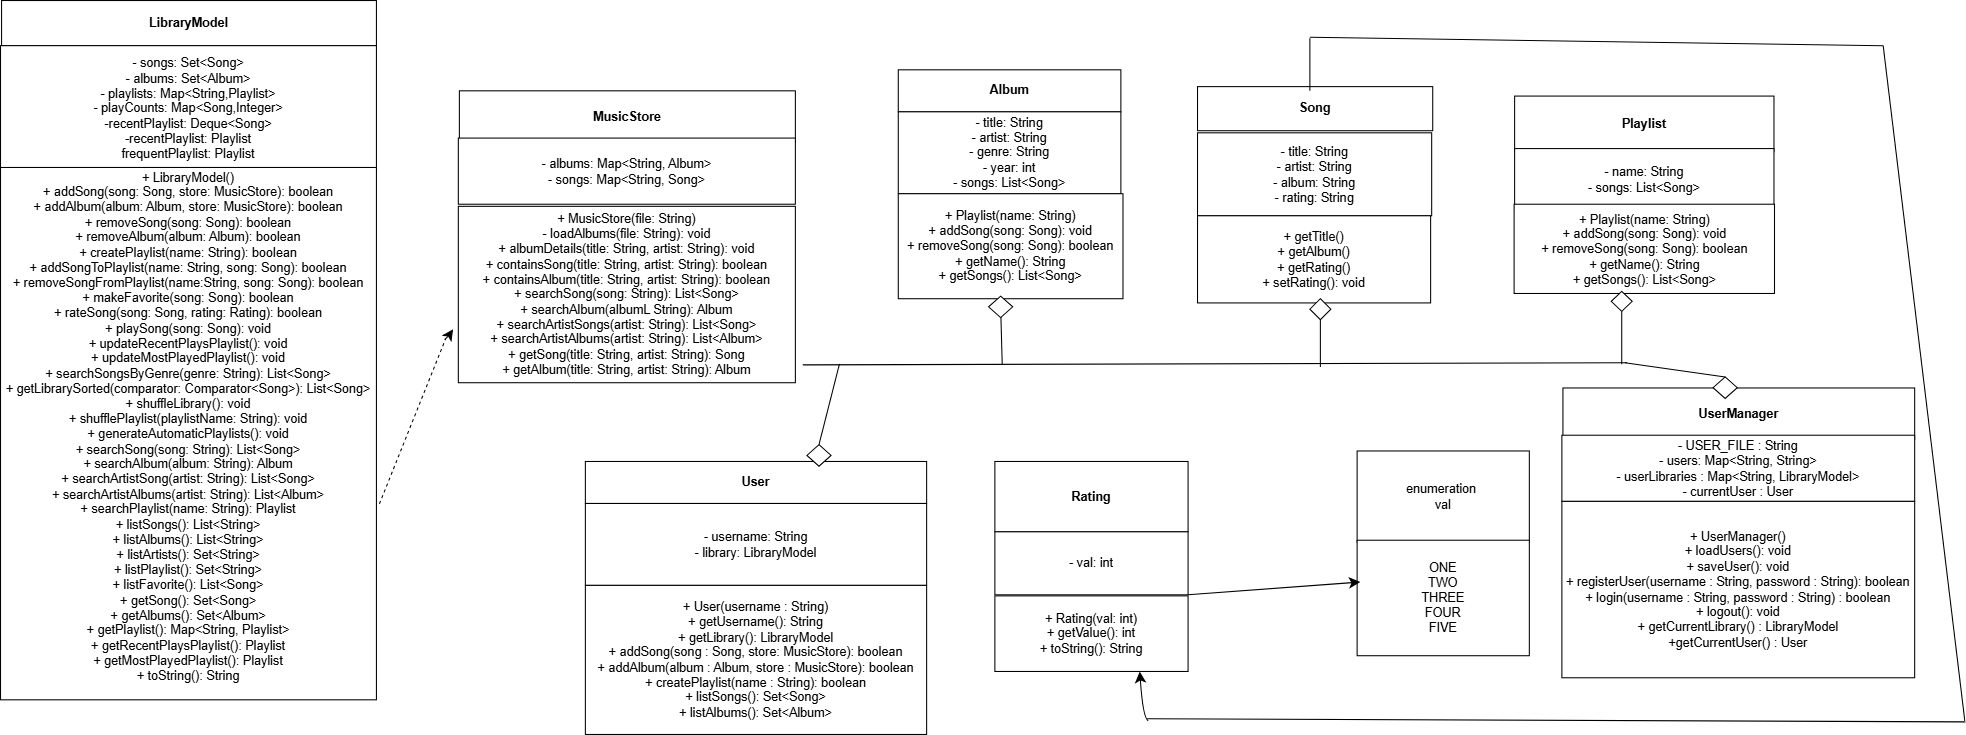

The diagram above was exported from draw.io. Its source (the exported page's mxGraphModel, read from the mxfile embedded in the PNG):
<mxGraphModel dx="1674" dy="1138" grid="0" gridSize="10" guides="1" tooltips="1" connect="1" arrows="1" fold="1" page="0" pageScale="1" pageWidth="850" pageHeight="1100" math="0" shadow="0">
  <root>
    <mxCell id="0" />
    <mxCell id="1" parent="0" />
    <mxCell id="HMJuMH__N17rOgPIavnb-5" value="&lt;b&gt;Album&lt;/b&gt;" style="rounded=0;whiteSpace=wrap;html=1;" parent="1" vertex="1">
      <mxGeometry x="951" y="-244" width="212" height="40" as="geometry" />
    </mxCell>
    <mxCell id="HMJuMH__N17rOgPIavnb-6" value="- title: String&lt;div&gt;- artist: String&lt;/div&gt;&lt;div&gt;- genre: String&lt;/div&gt;&lt;div&gt;- year: int&lt;/div&gt;&lt;div&gt;- songs: List&amp;lt;Song&amp;gt;&lt;/div&gt;" style="rounded=0;whiteSpace=wrap;html=1;" parent="1" vertex="1">
      <mxGeometry x="951" y="-204" width="212" height="78" as="geometry" />
    </mxCell>
    <mxCell id="HMJuMH__N17rOgPIavnb-7" value="&lt;b&gt;LibraryModel&lt;/b&gt;" style="rounded=0;whiteSpace=wrap;html=1;" parent="1" vertex="1">
      <mxGeometry x="97" y="-310" width="357" height="43" as="geometry" />
    </mxCell>
    <mxCell id="HMJuMH__N17rOgPIavnb-8" value="- songs: Set&amp;lt;Song&amp;gt;&lt;div&gt;- albums: Set&amp;lt;Album&amp;gt;&lt;/div&gt;&lt;div&gt;- playlists: Map&amp;lt;String,Playlist&amp;gt;&lt;/div&gt;&lt;div&gt;- playCounts: Map&amp;lt;Song,Integer&amp;gt;&lt;/div&gt;&lt;div&gt;-recentPlaylist: Deque&amp;lt;Song&amp;gt;&lt;/div&gt;&lt;div&gt;-recentPlaylist: Playlist&lt;/div&gt;&lt;div&gt;frequentPlaylist: Playlist&lt;/div&gt;" style="rounded=0;whiteSpace=wrap;html=1;" parent="1" vertex="1">
      <mxGeometry x="96" y="-267" width="358" height="120" as="geometry" />
    </mxCell>
    <mxCell id="HMJuMH__N17rOgPIavnb-11" value="&lt;div&gt;+ LibraryModel()&lt;/div&gt;+ addSong(song: Song, store: MusicStore): boolean&lt;div&gt;+ addAlbum(album: Album, store: MusicStore): boolean&lt;/div&gt;&lt;div&gt;+ removeSong(song: Song): boolean&lt;/div&gt;&lt;div&gt;+ removeAlbum(album: Album): boolean&lt;/div&gt;&lt;div&gt;+ createPlaylist(name: String): boolean&lt;/div&gt;&lt;div&gt;+ addSongToPlaylist(name: String, song: Song): boolean&lt;/div&gt;&lt;div&gt;+ removeSongFromPlaylist(name:String, song: Song): boolean&lt;/div&gt;&lt;div&gt;+ makeFavorite(song: Song): boolean&lt;/div&gt;&lt;div&gt;+ rateSong(song: Song, rating: Rating): boolean&lt;/div&gt;&lt;div&gt;+ playSong(song: Song): void&lt;/div&gt;&lt;div&gt;+&amp;nbsp;updateRecentPlaysPlaylist(): void&lt;/div&gt;&lt;div&gt;+&amp;nbsp;updateMostPlayedPlaylist(): void&lt;/div&gt;&lt;div&gt;+&amp;nbsp;searchSongsByGenre(genre: String): List&amp;lt;Song&amp;gt;&lt;/div&gt;&lt;div&gt;+&amp;nbsp;getLibrarySorted(comparator: Comparator&amp;lt;Song&amp;gt;): List&amp;lt;Song&amp;gt;&lt;/div&gt;&lt;div&gt;+&amp;nbsp;shuffleLibrary(): void&lt;/div&gt;&lt;div&gt;+ shufflePlaylist(playlistName: String): void&lt;/div&gt;&lt;div&gt;+&amp;nbsp;generateAutomaticPlaylists(): void&lt;/div&gt;&lt;div&gt;&lt;span style=&quot;background-color: transparent; color: light-dark(rgb(0, 0, 0), rgb(255, 255, 255));&quot;&gt;+ searchSong(song: String): List&amp;lt;Song&amp;gt;&lt;/span&gt;&lt;/div&gt;&lt;div&gt;+ searchAlbum(album: String): Album&lt;/div&gt;&lt;div&gt;+ searchArtistSong(artist: String): List&amp;lt;Song&amp;gt;&lt;/div&gt;&lt;div&gt;+ searchArtistAlbums(artist: String): List&amp;lt;Album&amp;gt;&lt;/div&gt;&lt;div&gt;+ searchPlaylist(name: String): Playlist&lt;/div&gt;&lt;div&gt;+ listSongs(): List&amp;lt;String&amp;gt;&lt;/div&gt;&lt;div&gt;+ listAlbums(): List&amp;lt;String&amp;gt;&lt;/div&gt;&lt;div&gt;+ listArtists(): Set&amp;lt;String&amp;gt;&lt;/div&gt;&lt;div&gt;+ listPlaylist(): Set&amp;lt;String&amp;gt;&lt;/div&gt;&lt;div&gt;+ listFavorite(): List&amp;lt;Song&amp;gt;&lt;/div&gt;&lt;div&gt;+ getSong(): Set&amp;lt;Song&amp;gt;&lt;/div&gt;&lt;div&gt;+ getAlbums(): Set&amp;lt;Album&amp;gt;&lt;/div&gt;&lt;div&gt;+ getPlaylist(): Map&amp;lt;String, Playlist&amp;gt;&lt;/div&gt;&lt;div&gt;+&amp;nbsp;getRecentPlaysPlaylist(): Playlist&lt;/div&gt;&lt;div&gt;+&amp;nbsp;getMostPlayedPlaylist(): Playlist&lt;/div&gt;&lt;div&gt;+ toString(): String&lt;/div&gt;&lt;div&gt;&lt;br&gt;&lt;/div&gt;" style="rounded=0;whiteSpace=wrap;html=1;" parent="1" vertex="1">
      <mxGeometry x="96" y="-151" width="358" height="507" as="geometry" />
    </mxCell>
    <mxCell id="HMJuMH__N17rOgPIavnb-26" value="+ Playlist(name: String)&lt;div&gt;+ addSong(song: Song): void&lt;/div&gt;&lt;div&gt;+ removeSong(song: Song): boolean&lt;/div&gt;&lt;div&gt;+ getName(): String&lt;/div&gt;&lt;div&gt;+ getSongs(): List&amp;lt;Song&amp;gt;&lt;/div&gt;" style="rounded=0;whiteSpace=wrap;html=1;" parent="1" vertex="1">
      <mxGeometry x="951" y="-126" width="214" height="100" as="geometry" />
    </mxCell>
    <mxCell id="HMJuMH__N17rOgPIavnb-27" value="&lt;b&gt;Song&lt;/b&gt;" style="rounded=0;whiteSpace=wrap;html=1;" parent="1" vertex="1">
      <mxGeometry x="1236" y="-228" width="224" height="42" as="geometry" />
    </mxCell>
    <mxCell id="HMJuMH__N17rOgPIavnb-29" value="- title: String&lt;div&gt;- artist: String&lt;/div&gt;&lt;div&gt;- album: String&lt;/div&gt;&lt;div&gt;- rating: String&lt;/div&gt;" style="rounded=0;whiteSpace=wrap;html=1;" parent="1" vertex="1">
      <mxGeometry x="1236" y="-184" width="223" height="79" as="geometry" />
    </mxCell>
    <mxCell id="HMJuMH__N17rOgPIavnb-36" value="+ getTitle()&lt;div&gt;+ getAlbum()&lt;/div&gt;&lt;div&gt;+ getRating()&lt;/div&gt;&lt;div&gt;+ setRating(): void&lt;/div&gt;" style="rounded=0;whiteSpace=wrap;html=1;" parent="1" vertex="1">
      <mxGeometry x="1236" y="-105" width="222" height="83" as="geometry" />
    </mxCell>
    <mxCell id="HMJuMH__N17rOgPIavnb-37" value="MusicStore" style="rounded=0;whiteSpace=wrap;html=1;fontStyle=1" parent="1" vertex="1">
      <mxGeometry x="533" y="-224" width="320" height="49" as="geometry" />
    </mxCell>
    <mxCell id="HMJuMH__N17rOgPIavnb-38" value="- albums: Map&amp;lt;String, Album&amp;gt;&lt;div&gt;- songs: Map&amp;lt;String, Song&amp;gt;&lt;/div&gt;" style="rounded=0;whiteSpace=wrap;html=1;" parent="1" vertex="1">
      <mxGeometry x="532" y="-179" width="321" height="63" as="geometry" />
    </mxCell>
    <mxCell id="HMJuMH__N17rOgPIavnb-39" value="+ MusicStore(file: String)&lt;div&gt;- loadAlbums(file: String): void&lt;/div&gt;&lt;div&gt;+ albumDetails(title: String, artist: String): void&lt;/div&gt;&lt;div&gt;+ containsSong(title: String, artist: String): boolean&lt;/div&gt;&lt;div&gt;+ containsAlbum(title: String, artist: String): boolean&lt;/div&gt;&lt;div&gt;+ searchSong(song: String): List&amp;lt;Song&amp;gt;&lt;/div&gt;&lt;div&gt;+ searchAlbum(albumL String): Album&lt;/div&gt;&lt;div&gt;+ searchArtistSongs(artist: String): List&amp;lt;Song&amp;gt;&lt;/div&gt;&lt;div&gt;+ searchArtistAlbums(artist: String): List&amp;lt;Album&amp;gt;&lt;/div&gt;&lt;div&gt;+ getSong(title: String, artist: String): Song&lt;/div&gt;&lt;div&gt;+ getAlbum(title: String, artist: String): Album&lt;/div&gt;" style="rounded=0;whiteSpace=wrap;html=1;" parent="1" vertex="1">
      <mxGeometry x="532" y="-114" width="321" height="168" as="geometry" />
    </mxCell>
    <mxCell id="HMJuMH__N17rOgPIavnb-40" value="&lt;b&gt;Playlist&lt;/b&gt;" style="rounded=0;whiteSpace=wrap;html=1;" parent="1" vertex="1">
      <mxGeometry x="1538" y="-219" width="247" height="53" as="geometry" />
    </mxCell>
    <mxCell id="HMJuMH__N17rOgPIavnb-41" value="- name: String&lt;div&gt;- songs: List&amp;lt;Song&amp;gt;&lt;/div&gt;" style="rounded=0;whiteSpace=wrap;html=1;" parent="1" vertex="1">
      <mxGeometry x="1538" y="-169" width="247" height="60" as="geometry" />
    </mxCell>
    <mxCell id="HMJuMH__N17rOgPIavnb-42" value="+ Playlist(name: String)&lt;div&gt;+ addSong(song: Song): void&lt;/div&gt;&lt;div&gt;+ removeSong(song: Song): boolean&lt;/div&gt;&lt;div&gt;+ getName(): String&lt;/div&gt;&lt;div&gt;+ getSongs(): List&amp;lt;Song&amp;gt;&lt;/div&gt;" style="rounded=0;whiteSpace=wrap;html=1;" parent="1" vertex="1">
      <mxGeometry x="1537.5" y="-116" width="248" height="85" as="geometry" />
    </mxCell>
    <mxCell id="HMJuMH__N17rOgPIavnb-43" value="&lt;b&gt;Rating&lt;/b&gt;" style="rounded=0;whiteSpace=wrap;html=1;" parent="1" vertex="1">
      <mxGeometry x="1043" y="129" width="184" height="67" as="geometry" />
    </mxCell>
    <mxCell id="HMJuMH__N17rOgPIavnb-44" value="- val: int" style="rounded=0;whiteSpace=wrap;html=1;" parent="1" vertex="1">
      <mxGeometry x="1043" y="196" width="184" height="60" as="geometry" />
    </mxCell>
    <mxCell id="HMJuMH__N17rOgPIavnb-45" value="+ Rating(val: int)&lt;div&gt;+ getValue(): int&lt;/div&gt;&lt;div&gt;+ toString(): String&lt;/div&gt;" style="rounded=0;whiteSpace=wrap;html=1;" parent="1" vertex="1">
      <mxGeometry x="1043" y="257" width="184" height="72" as="geometry" />
    </mxCell>
    <mxCell id="HMJuMH__N17rOgPIavnb-46" value="enumeration&amp;nbsp;&lt;div&gt;val&lt;/div&gt;" style="rounded=0;whiteSpace=wrap;html=1;" parent="1" vertex="1">
      <mxGeometry x="1388" y="119" width="164" height="87" as="geometry" />
    </mxCell>
    <mxCell id="HMJuMH__N17rOgPIavnb-47" value="ONE&lt;br&gt;TWO&lt;br&gt;THREE&lt;br&gt;FOUR&lt;br&gt;FIVE" style="rounded=0;whiteSpace=wrap;html=1;" parent="1" vertex="1">
      <mxGeometry x="1388" y="204" width="164" height="110" as="geometry" />
    </mxCell>
    <mxCell id="HMJuMH__N17rOgPIavnb-54" value="" style="endArrow=none;html=1;rounded=0;fontSize=12;startSize=8;endSize=8;curved=1;" parent="1" edge="1">
      <mxGeometry width="50" height="50" relative="1" as="geometry">
        <mxPoint x="860" y="37" as="sourcePoint" />
        <mxPoint x="1645.0542755727656" y="35.0711197160374" as="targetPoint" />
      </mxGeometry>
    </mxCell>
    <mxCell id="HMJuMH__N17rOgPIavnb-57" value="" style="endArrow=none;html=1;rounded=0;fontSize=12;startSize=8;endSize=8;curved=1;" parent="1" target="HMJuMH__N17rOgPIavnb-58" edge="1">
      <mxGeometry width="50" height="50" relative="1" as="geometry">
        <mxPoint x="1640" y="36.5" as="sourcePoint" />
        <mxPoint x="1640" y="-23" as="targetPoint" />
      </mxGeometry>
    </mxCell>
    <mxCell id="HMJuMH__N17rOgPIavnb-58" value="" style="rhombus;whiteSpace=wrap;html=1;" parent="1" vertex="1">
      <mxGeometry x="1630" y="-33" width="20" height="19" as="geometry" />
    </mxCell>
    <mxCell id="HMJuMH__N17rOgPIavnb-59" value="" style="endArrow=none;html=1;rounded=0;fontSize=12;startSize=8;endSize=8;curved=1;" parent="1" target="HMJuMH__N17rOgPIavnb-60" edge="1">
      <mxGeometry width="50" height="50" relative="1" as="geometry">
        <mxPoint x="1353" y="39" as="sourcePoint" />
        <mxPoint x="1350" y="-11" as="targetPoint" />
      </mxGeometry>
    </mxCell>
    <mxCell id="HMJuMH__N17rOgPIavnb-60" value="" style="rhombus;whiteSpace=wrap;html=1;" parent="1" vertex="1">
      <mxGeometry x="1343" y="-26" width="20" height="20" as="geometry" />
    </mxCell>
    <mxCell id="HMJuMH__N17rOgPIavnb-61" value="" style="endArrow=none;html=1;rounded=0;fontSize=12;startSize=8;endSize=8;curved=1;" parent="1" target="HMJuMH__N17rOgPIavnb-62" edge="1">
      <mxGeometry width="50" height="50" relative="1" as="geometry">
        <mxPoint x="1050" y="36.5" as="sourcePoint" />
        <mxPoint x="1050" y="-9" as="targetPoint" />
      </mxGeometry>
    </mxCell>
    <mxCell id="HMJuMH__N17rOgPIavnb-62" value="" style="rhombus;whiteSpace=wrap;html=1;" parent="1" vertex="1">
      <mxGeometry x="1037" y="-28.5" width="23" height="20.5" as="geometry" />
    </mxCell>
    <mxCell id="HMJuMH__N17rOgPIavnb-63" value="" style="endArrow=none;html=1;rounded=0;fontSize=12;startSize=8;endSize=8;curved=1;" parent="1" edge="1">
      <mxGeometry width="50" height="50" relative="1" as="geometry">
        <mxPoint x="1343" y="-224" as="sourcePoint" />
        <mxPoint x="1343" y="-274" as="targetPoint" />
      </mxGeometry>
    </mxCell>
    <mxCell id="HMJuMH__N17rOgPIavnb-65" value="" style="endArrow=none;html=1;rounded=0;fontSize=12;startSize=8;endSize=8;curved=1;" parent="1" edge="1">
      <mxGeometry width="50" height="50" relative="1" as="geometry">
        <mxPoint x="1343" y="-275" as="sourcePoint" />
        <mxPoint x="1889" y="-267" as="targetPoint" />
      </mxGeometry>
    </mxCell>
    <mxCell id="HMJuMH__N17rOgPIavnb-69" value="" style="endArrow=none;html=1;rounded=0;fontSize=12;startSize=8;endSize=8;curved=1;" parent="1" edge="1">
      <mxGeometry width="50" height="50" relative="1" as="geometry">
        <mxPoint x="1967" y="378" as="sourcePoint" />
        <mxPoint x="1889" y="-267" as="targetPoint" />
      </mxGeometry>
    </mxCell>
    <mxCell id="HMJuMH__N17rOgPIavnb-71" value="" style="endArrow=none;html=1;rounded=0;fontSize=12;startSize=8;endSize=8;curved=1;" parent="1" edge="1">
      <mxGeometry width="50" height="50" relative="1" as="geometry">
        <mxPoint x="1188" y="374" as="sourcePoint" />
        <mxPoint x="1966" y="377" as="targetPoint" />
      </mxGeometry>
    </mxCell>
    <mxCell id="HMJuMH__N17rOgPIavnb-72" value="" style="endArrow=classic;html=1;rounded=0;fontSize=12;startSize=8;endSize=8;curved=1;entryX=0.75;entryY=1;entryDx=0;entryDy=0;" parent="1" target="HMJuMH__N17rOgPIavnb-45" edge="1">
      <mxGeometry width="50" height="50" relative="1" as="geometry">
        <mxPoint x="1189" y="376" as="sourcePoint" />
        <mxPoint x="1239" y="326" as="targetPoint" />
        <Array as="points">
          <mxPoint x="1184" y="373" />
        </Array>
      </mxGeometry>
    </mxCell>
    <mxCell id="HMJuMH__N17rOgPIavnb-73" value="" style="endArrow=classic;html=1;rounded=0;fontSize=12;startSize=8;endSize=8;curved=1;exitX=1;exitY=1;exitDx=0;exitDy=0;entryX=0.019;entryY=0.362;entryDx=0;entryDy=0;entryPerimeter=0;" parent="1" source="HMJuMH__N17rOgPIavnb-44" target="HMJuMH__N17rOgPIavnb-47" edge="1">
      <mxGeometry width="50" height="50" relative="1" as="geometry">
        <mxPoint x="1355" y="190" as="sourcePoint" />
        <mxPoint x="1405" y="140" as="targetPoint" />
      </mxGeometry>
    </mxCell>
    <mxCell id="HMJuMH__N17rOgPIavnb-75" value="" style="endArrow=none;dashed=1;html=1;rounded=0;fontSize=12;startSize=8;endSize=8;curved=1;exitX=1.008;exitY=0.632;exitDx=0;exitDy=0;exitPerimeter=0;" parent="1" source="HMJuMH__N17rOgPIavnb-11" edge="1">
      <mxGeometry width="50" height="50" relative="1" as="geometry">
        <mxPoint x="538" y="109" as="sourcePoint" />
        <mxPoint x="520" y="12" as="targetPoint" />
      </mxGeometry>
    </mxCell>
    <mxCell id="HMJuMH__N17rOgPIavnb-77" value="" style="endArrow=classic;html=1;rounded=0;fontSize=12;startSize=8;endSize=8;curved=1;" parent="1" edge="1">
      <mxGeometry width="50" height="50" relative="1" as="geometry">
        <mxPoint x="519" y="13" as="sourcePoint" />
        <mxPoint x="527" y="3" as="targetPoint" />
        <Array as="points">
          <mxPoint x="523" y="9" />
        </Array>
      </mxGeometry>
    </mxCell>
    <mxCell id="C1eu7D80nWNONbsxdkj0-2" value="&lt;b&gt;User&lt;/b&gt;" style="rounded=0;whiteSpace=wrap;html=1;" vertex="1" parent="1">
      <mxGeometry x="653" y="129" width="325" height="40" as="geometry" />
    </mxCell>
    <mxCell id="C1eu7D80nWNONbsxdkj0-3" value="- username: String&lt;div&gt;- library: LibraryModel&lt;/div&gt;" style="rounded=0;whiteSpace=wrap;html=1;" vertex="1" parent="1">
      <mxGeometry x="653" y="169" width="325" height="78" as="geometry" />
    </mxCell>
    <mxCell id="C1eu7D80nWNONbsxdkj0-4" value="+ User(username : String)&lt;div&gt;+ getUsername(): String&lt;/div&gt;&lt;div&gt;+ getLibrary(): LibraryModel&lt;/div&gt;&lt;div&gt;+ addSong(song : Song, store: MusicStore): boolean&lt;/div&gt;&lt;div&gt;+ addAlbum(album : Album, store : MusicStore): boolean&lt;/div&gt;&lt;div&gt;+ createPlaylist(name : String): boolean&lt;/div&gt;&lt;div&gt;+ listSongs(): Set&amp;lt;Song&amp;gt;&lt;/div&gt;&lt;div&gt;+ listAlbums(): Set&amp;lt;Album&amp;gt;&lt;/div&gt;" style="rounded=0;whiteSpace=wrap;html=1;" vertex="1" parent="1">
      <mxGeometry x="653" y="247" width="325" height="142" as="geometry" />
    </mxCell>
    <mxCell id="C1eu7D80nWNONbsxdkj0-5" value="" style="rhombus;whiteSpace=wrap;html=1;" vertex="1" parent="1">
      <mxGeometry x="864" y="113" width="23" height="20.5" as="geometry" />
    </mxCell>
    <mxCell id="C1eu7D80nWNONbsxdkj0-7" value="" style="endArrow=none;html=1;rounded=0;exitX=0.5;exitY=0;exitDx=0;exitDy=0;" edge="1" parent="1" source="C1eu7D80nWNONbsxdkj0-5">
      <mxGeometry width="50" height="50" relative="1" as="geometry">
        <mxPoint x="840" y="68" as="sourcePoint" />
        <mxPoint x="895" y="36" as="targetPoint" />
      </mxGeometry>
    </mxCell>
    <mxCell id="C1eu7D80nWNONbsxdkj0-10" value="UserManager" style="rounded=0;whiteSpace=wrap;html=1;fontStyle=1" vertex="1" parent="1">
      <mxGeometry x="1584" y="59" width="335" height="49" as="geometry" />
    </mxCell>
    <mxCell id="C1eu7D80nWNONbsxdkj0-11" value="- USER_FILE : String&lt;div&gt;- users: Map&amp;lt;String, String&amp;gt;&lt;/div&gt;&lt;div&gt;-&amp;nbsp;userLibraries : Map&amp;lt;String, LibraryModel&amp;gt;&lt;/div&gt;&lt;div&gt;- currentUser : User&lt;/div&gt;" style="rounded=0;whiteSpace=wrap;html=1;" vertex="1" parent="1">
      <mxGeometry x="1583" y="104" width="336" height="63" as="geometry" />
    </mxCell>
    <mxCell id="C1eu7D80nWNONbsxdkj0-12" value="+ UserManager()&lt;div&gt;+ loadUsers(): void&lt;/div&gt;&lt;div&gt;+ saveUser(): void&lt;/div&gt;&lt;div&gt;+ registerUser(username : String, password : String): boolean&lt;/div&gt;&lt;div&gt;+ login(username : String, password : String) : boolean&lt;/div&gt;&lt;div&gt;+ logout(): void&lt;/div&gt;&lt;div&gt;+ getCurrentLibrary() :&amp;nbsp;LibraryModel&lt;/div&gt;&lt;div&gt;+getCurrentUser() : User&lt;/div&gt;" style="rounded=0;whiteSpace=wrap;html=1;" vertex="1" parent="1">
      <mxGeometry x="1583" y="167" width="336" height="168" as="geometry" />
    </mxCell>
    <mxCell id="C1eu7D80nWNONbsxdkj0-14" value="" style="rhombus;whiteSpace=wrap;html=1;" vertex="1" parent="1">
      <mxGeometry x="1727" y="48.5" width="23" height="20.5" as="geometry" />
    </mxCell>
    <mxCell id="C1eu7D80nWNONbsxdkj0-15" value="" style="endArrow=none;html=1;rounded=0;exitX=0.5;exitY=0;exitDx=0;exitDy=0;" edge="1" parent="1" source="C1eu7D80nWNONbsxdkj0-14">
      <mxGeometry width="50" height="50" relative="1" as="geometry">
        <mxPoint x="1703" y="3.5" as="sourcePoint" />
        <mxPoint x="1643" y="35" as="targetPoint" />
      </mxGeometry>
    </mxCell>
  </root>
</mxGraphModel>